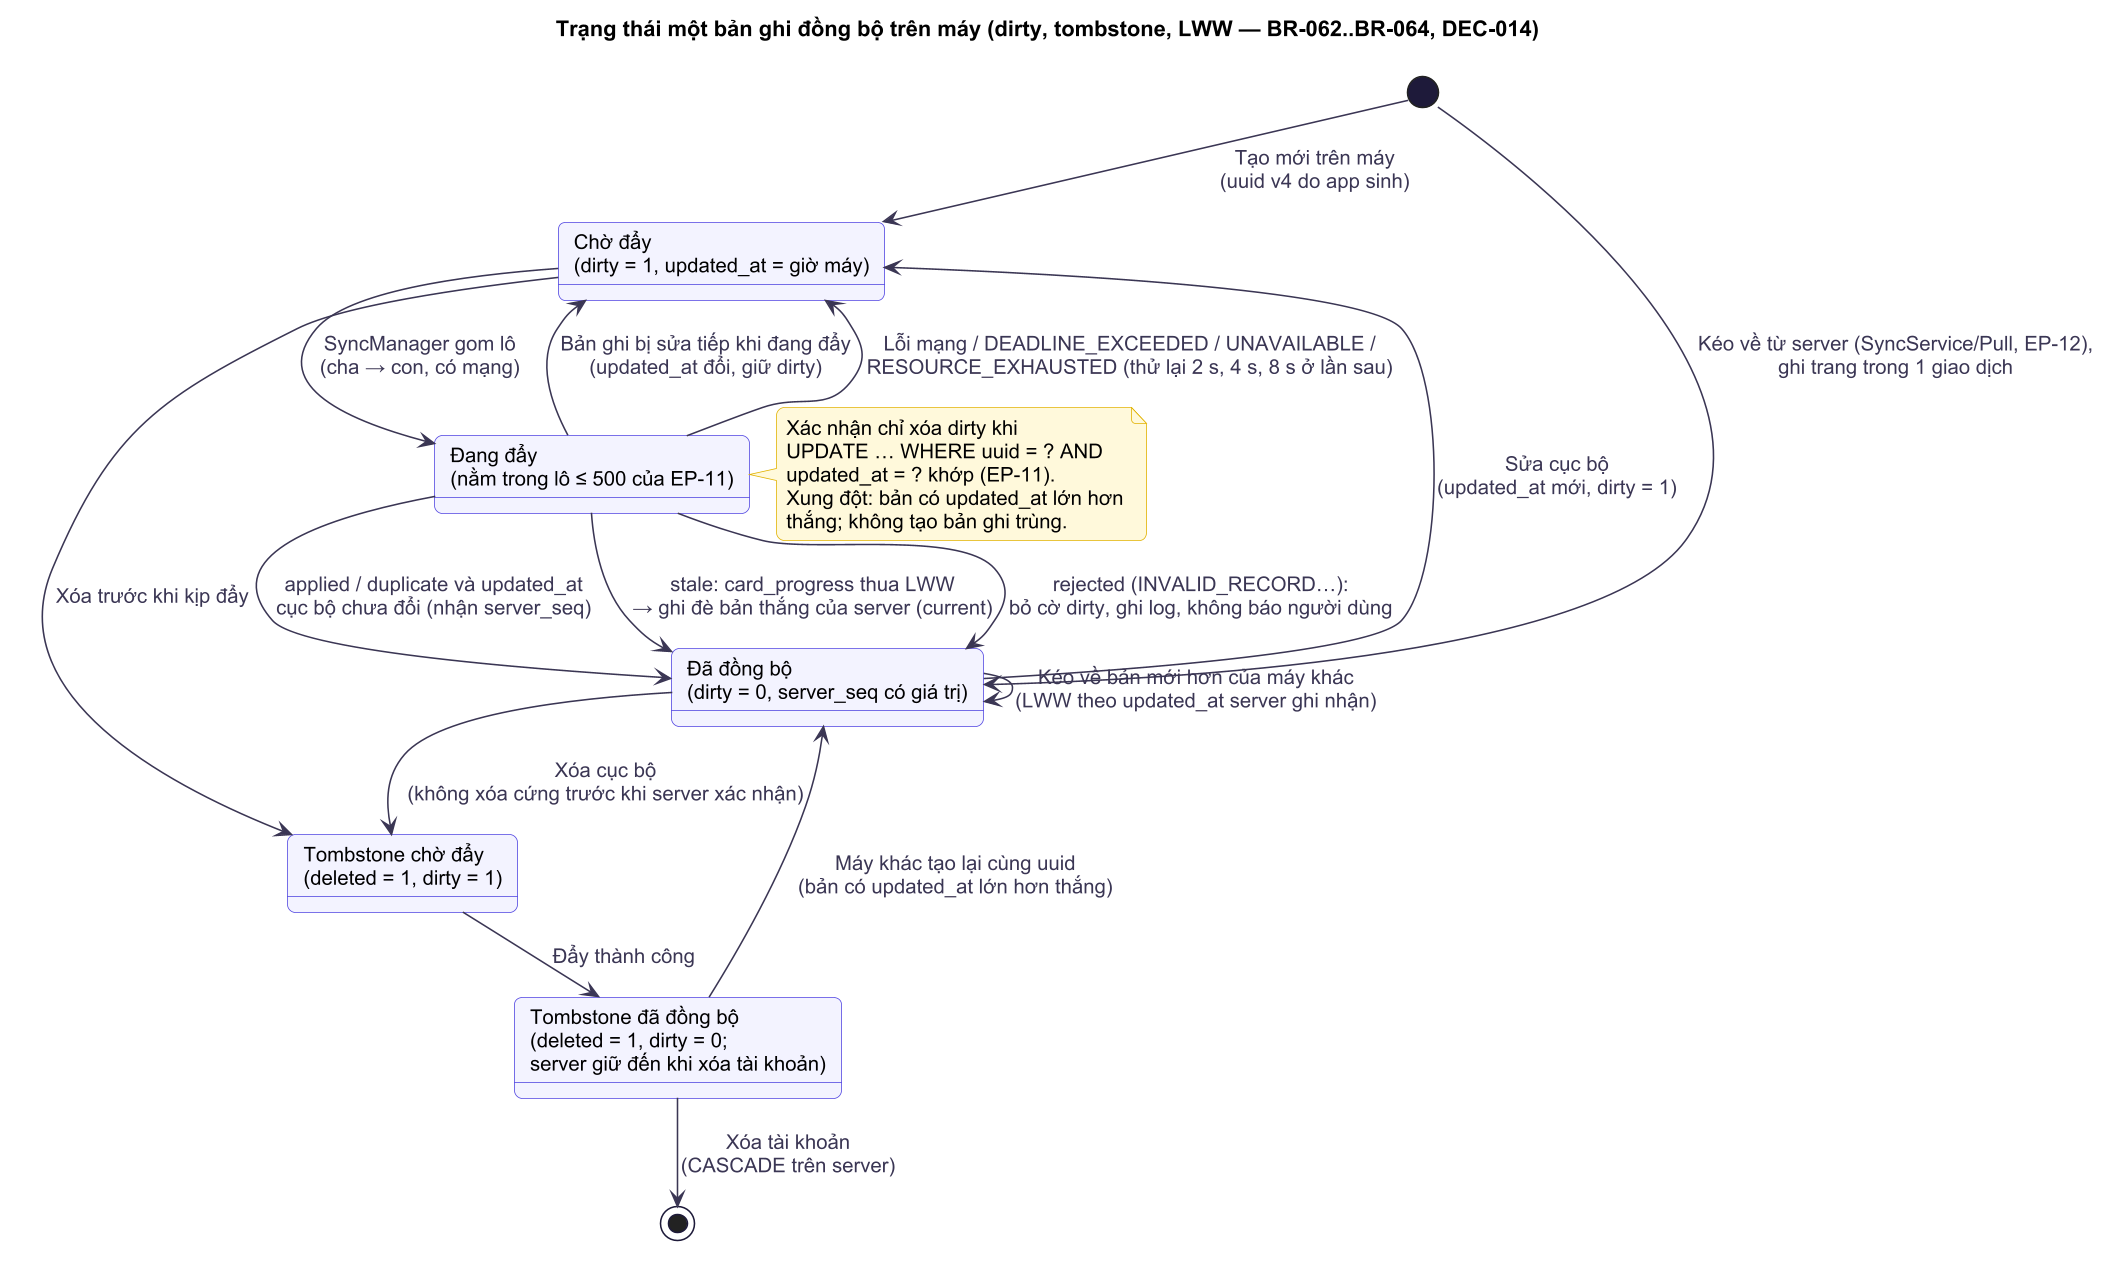

The diagram above was rendered by PlantUML. Its source (embedded in the PNG):
@startuml
!include ../_style.puml
title Trạng thái một bản ghi đồng bộ trên máy (dirty, tombstone, LWW — BR-062..BR-064, DEC-014)

state "Chờ đẩy\n(dirty = 1, updated_at = giờ máy)" as ChoDay
state "Đang đẩy\n(nằm trong lô ≤ 500 của EP-11)" as DangDay
state "Đã đồng bộ\n(dirty = 0, server_seq có giá trị)" as DaDongBo
state "Tombstone chờ đẩy\n(deleted = 1, dirty = 1)" as TombChoDay
state "Tombstone đã đồng bộ\n(deleted = 1, dirty = 0;\nserver giữ đến khi xóa tài khoản)" as TombXong

[*] --> ChoDay : Tạo mới trên máy\n(uuid v4 do app sinh)
[*] --> DaDongBo : Kéo về từ server (SyncService/Pull, EP-12),\nghi trang trong 1 giao dịch

ChoDay --> DangDay : SyncManager gom lô\n(cha → con, có mạng)
DangDay --> DaDongBo : applied / duplicate và updated_at\ncục bộ chưa đổi (nhận server_seq)
DangDay --> DaDongBo : stale: card_progress thua LWW\n→ ghi đè bản thắng của server (current)
DangDay --> ChoDay : Bản ghi bị sửa tiếp khi đang đẩy\n(updated_at đổi, giữ dirty)
DangDay --> ChoDay : Lỗi mạng / DEADLINE_EXCEEDED / UNAVAILABLE /\nRESOURCE_EXHAUSTED (thử lại 2 s, 4 s, 8 s ở lần sau)
DangDay --> DaDongBo : rejected (INVALID_RECORD…):\nbỏ cờ dirty, ghi log, không báo người dùng

DaDongBo --> ChoDay : Sửa cục bộ\n(updated_at mới, dirty = 1)
DaDongBo --> DaDongBo : Kéo về bản mới hơn của máy khác\n(LWW theo updated_at server ghi nhận)
DaDongBo --> TombChoDay : Xóa cục bộ\n(không xóa cứng trước khi server xác nhận)
ChoDay --> TombChoDay : Xóa trước khi kịp đẩy
TombChoDay --> TombXong : Đẩy thành công
TombXong --> DaDongBo : Máy khác tạo lại cùng uuid\n(bản có updated_at lớn hơn thắng)
TombXong --> [*] : Xóa tài khoản\n(CASCADE trên server)

note right of DangDay
  Xác nhận chỉ xóa dirty khi
  UPDATE … WHERE uuid = ? AND
  updated_at = ? khớp (EP-11).
  Xung đột: bản có updated_at lớn hơn
  thắng; không tạo bản ghi trùng.
end note
@enduml